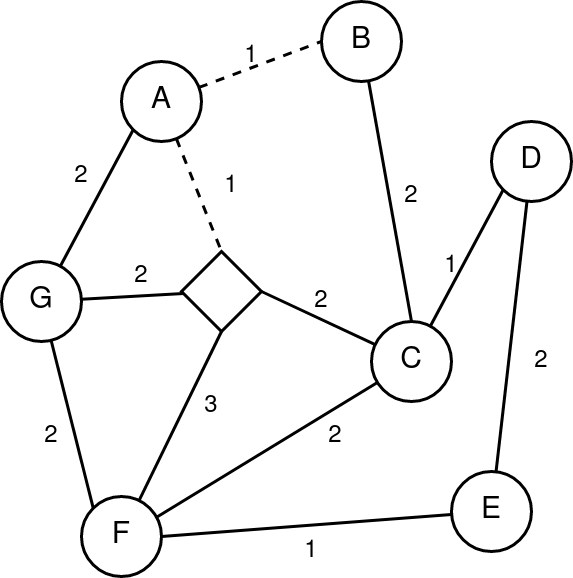

The diagram above was exported from draw.io. Its source (the exported page's mxGraphModel, read from the mxfile embedded in the PNG):
<mxGraphModel dx="1434" dy="795" grid="1" gridSize="10" guides="1" tooltips="1" connect="1" arrows="1" fold="1" page="1" pageScale="1" pageWidth="827" pageHeight="1169" math="0" shadow="0">
  <root>
    <mxCell id="0" />
    <mxCell id="1" parent="0" />
    <mxCell id="p1D42djQHFPh1vUhrP5I-30" value="" style="edgeStyle=none;rounded=0;orthogonalLoop=1;jettySize=auto;html=1;endArrow=none;endFill=0;strokeWidth=3;" parent="1" source="p1D42djQHFPh1vUhrP5I-1" target="p1D42djQHFPh1vUhrP5I-29" edge="1">
      <mxGeometry relative="1" as="geometry" />
    </mxCell>
    <mxCell id="p1D42djQHFPh1vUhrP5I-1" value="" style="rhombus;whiteSpace=wrap;html=1;strokeWidth=3;" parent="1" vertex="1">
      <mxGeometry x="260" y="300" width="80" height="80" as="geometry" />
    </mxCell>
    <mxCell id="p1D42djQHFPh1vUhrP5I-27" style="edgeStyle=none;rounded=0;orthogonalLoop=1;jettySize=auto;html=1;endArrow=none;endFill=0;strokeWidth=3;" parent="1" source="p1D42djQHFPh1vUhrP5I-2" target="p1D42djQHFPh1vUhrP5I-5" edge="1">
      <mxGeometry relative="1" as="geometry" />
    </mxCell>
    <mxCell id="p1D42djQHFPh1vUhrP5I-2" value="&lt;font style=&quot;font-size: 30px;&quot;&gt;D&lt;/font&gt;" style="ellipse;whiteSpace=wrap;html=1;aspect=fixed;strokeWidth=3;" parent="1" vertex="1">
      <mxGeometry x="570" y="170" width="80" height="80" as="geometry" />
    </mxCell>
    <mxCell id="p1D42djQHFPh1vUhrP5I-16" style="edgeStyle=none;rounded=0;orthogonalLoop=1;jettySize=auto;html=1;entryX=0.5;entryY=0;entryDx=0;entryDy=0;endArrow=none;endFill=0;strokeWidth=3;" parent="1" source="p1D42djQHFPh1vUhrP5I-3" target="p1D42djQHFPh1vUhrP5I-6" edge="1">
      <mxGeometry relative="1" as="geometry" />
    </mxCell>
    <mxCell id="p1D42djQHFPh1vUhrP5I-3" value="&lt;font style=&quot;font-size: 30px;&quot;&gt;B&lt;/font&gt;" style="ellipse;whiteSpace=wrap;html=1;aspect=fixed;strokeWidth=3;" parent="1" vertex="1">
      <mxGeometry x="400" y="50" width="80" height="80" as="geometry" />
    </mxCell>
    <mxCell id="p1D42djQHFPh1vUhrP5I-14" style="edgeStyle=none;rounded=0;orthogonalLoop=1;jettySize=auto;html=1;entryX=0.5;entryY=0;entryDx=0;entryDy=0;endArrow=none;endFill=0;strokeWidth=3;dashed=1;" parent="1" source="p1D42djQHFPh1vUhrP5I-4" target="p1D42djQHFPh1vUhrP5I-1" edge="1">
      <mxGeometry relative="1" as="geometry" />
    </mxCell>
    <mxCell id="p1D42djQHFPh1vUhrP5I-15" style="edgeStyle=none;rounded=0;orthogonalLoop=1;jettySize=auto;html=1;entryX=0;entryY=0.5;entryDx=0;entryDy=0;endArrow=none;endFill=0;strokeWidth=3;dashed=1;" parent="1" source="p1D42djQHFPh1vUhrP5I-4" target="p1D42djQHFPh1vUhrP5I-3" edge="1">
      <mxGeometry relative="1" as="geometry" />
    </mxCell>
    <mxCell id="p1D42djQHFPh1vUhrP5I-4" value="&lt;font style=&quot;font-size: 30px;&quot;&gt;A&lt;/font&gt;" style="ellipse;whiteSpace=wrap;html=1;aspect=fixed;strokeWidth=3;" parent="1" vertex="1">
      <mxGeometry x="200" y="110" width="80" height="80" as="geometry" />
    </mxCell>
    <mxCell id="p1D42djQHFPh1vUhrP5I-21" style="edgeStyle=none;rounded=0;orthogonalLoop=1;jettySize=auto;html=1;entryX=1;entryY=0.5;entryDx=0;entryDy=0;endArrow=none;endFill=0;strokeWidth=3;" parent="1" source="p1D42djQHFPh1vUhrP5I-5" target="p1D42djQHFPh1vUhrP5I-7" edge="1">
      <mxGeometry relative="1" as="geometry" />
    </mxCell>
    <mxCell id="p1D42djQHFPh1vUhrP5I-5" value="&lt;font style=&quot;font-size: 30px;&quot;&gt;E&lt;/font&gt;" style="ellipse;whiteSpace=wrap;html=1;aspect=fixed;strokeWidth=3;" parent="1" vertex="1">
      <mxGeometry x="530" y="520" width="80" height="80" as="geometry" />
    </mxCell>
    <mxCell id="p1D42djQHFPh1vUhrP5I-17" style="edgeStyle=none;rounded=0;orthogonalLoop=1;jettySize=auto;html=1;entryX=0;entryY=1;entryDx=0;entryDy=0;endArrow=none;endFill=0;strokeWidth=3;" parent="1" source="p1D42djQHFPh1vUhrP5I-6" target="p1D42djQHFPh1vUhrP5I-2" edge="1">
      <mxGeometry relative="1" as="geometry" />
    </mxCell>
    <mxCell id="p1D42djQHFPh1vUhrP5I-19" style="edgeStyle=none;rounded=0;orthogonalLoop=1;jettySize=auto;html=1;entryX=1;entryY=0.5;entryDx=0;entryDy=0;endArrow=none;endFill=0;strokeWidth=3;" parent="1" source="p1D42djQHFPh1vUhrP5I-6" target="p1D42djQHFPh1vUhrP5I-1" edge="1">
      <mxGeometry relative="1" as="geometry" />
    </mxCell>
    <mxCell id="p1D42djQHFPh1vUhrP5I-28" style="edgeStyle=none;rounded=0;orthogonalLoop=1;jettySize=auto;html=1;entryX=0.913;entryY=0.275;entryDx=0;entryDy=0;entryPerimeter=0;endArrow=none;endFill=0;strokeWidth=3;" parent="1" source="p1D42djQHFPh1vUhrP5I-6" target="p1D42djQHFPh1vUhrP5I-7" edge="1">
      <mxGeometry relative="1" as="geometry" />
    </mxCell>
    <mxCell id="p1D42djQHFPh1vUhrP5I-6" value="&lt;font style=&quot;font-size: 30px;&quot;&gt;C&lt;/font&gt;" style="ellipse;whiteSpace=wrap;html=1;aspect=fixed;strokeWidth=3;" parent="1" vertex="1">
      <mxGeometry x="450" y="370" width="80" height="80" as="geometry" />
    </mxCell>
    <mxCell id="p1D42djQHFPh1vUhrP5I-22" style="edgeStyle=none;rounded=0;orthogonalLoop=1;jettySize=auto;html=1;entryX=0.5;entryY=1;entryDx=0;entryDy=0;endArrow=none;endFill=0;strokeWidth=3;" parent="1" source="p1D42djQHFPh1vUhrP5I-7" target="p1D42djQHFPh1vUhrP5I-1" edge="1">
      <mxGeometry relative="1" as="geometry" />
    </mxCell>
    <mxCell id="p1D42djQHFPh1vUhrP5I-7" value="&lt;font style=&quot;font-size: 30px;&quot;&gt;F&lt;/font&gt;" style="ellipse;whiteSpace=wrap;html=1;aspect=fixed;strokeWidth=3;" parent="1" vertex="1">
      <mxGeometry x="160" y="545" width="80" height="80" as="geometry" />
    </mxCell>
    <mxCell id="p1D42djQHFPh1vUhrP5I-31" style="edgeStyle=none;rounded=0;orthogonalLoop=1;jettySize=auto;html=1;entryX=0;entryY=1;entryDx=0;entryDy=0;endArrow=none;endFill=0;strokeWidth=3;" parent="1" source="p1D42djQHFPh1vUhrP5I-29" target="p1D42djQHFPh1vUhrP5I-4" edge="1">
      <mxGeometry relative="1" as="geometry" />
    </mxCell>
    <mxCell id="p1D42djQHFPh1vUhrP5I-32" style="edgeStyle=none;rounded=0;orthogonalLoop=1;jettySize=auto;html=1;entryX=0;entryY=0;entryDx=0;entryDy=0;endArrow=none;endFill=0;strokeWidth=3;" parent="1" source="p1D42djQHFPh1vUhrP5I-29" target="p1D42djQHFPh1vUhrP5I-7" edge="1">
      <mxGeometry relative="1" as="geometry" />
    </mxCell>
    <mxCell id="p1D42djQHFPh1vUhrP5I-29" value="&lt;font style=&quot;font-size: 30px;&quot;&gt;G&lt;/font&gt;" style="ellipse;whiteSpace=wrap;html=1;strokeWidth=3;" parent="1" vertex="1">
      <mxGeometry x="80" y="310" width="80" height="80" as="geometry" />
    </mxCell>
    <mxCell id="igt7FaAUZdkgGMzfnmMs-1" value="1" style="text;html=1;strokeColor=none;fillColor=none;align=center;verticalAlign=middle;whiteSpace=wrap;rounded=0;fontSize=24;" vertex="1" parent="1">
      <mxGeometry x="280" y="220" width="60" height="30" as="geometry" />
    </mxCell>
    <mxCell id="igt7FaAUZdkgGMzfnmMs-2" value="2" style="text;html=1;strokeColor=none;fillColor=none;align=center;verticalAlign=middle;whiteSpace=wrap;rounded=0;fontSize=24;" vertex="1" parent="1">
      <mxGeometry x="130" y="210" width="60" height="30" as="geometry" />
    </mxCell>
    <mxCell id="igt7FaAUZdkgGMzfnmMs-3" value="1" style="text;html=1;strokeColor=none;fillColor=none;align=center;verticalAlign=middle;whiteSpace=wrap;rounded=0;fontSize=24;" vertex="1" parent="1">
      <mxGeometry x="300" y="90" width="60" height="30" as="geometry" />
    </mxCell>
    <mxCell id="igt7FaAUZdkgGMzfnmMs-4" value="&lt;div&gt;2&lt;br&gt;&lt;/div&gt;" style="text;html=1;strokeColor=none;fillColor=none;align=center;verticalAlign=middle;whiteSpace=wrap;rounded=0;fontSize=24;" vertex="1" parent="1">
      <mxGeometry x="100" y="470" width="60" height="30" as="geometry" />
    </mxCell>
    <mxCell id="igt7FaAUZdkgGMzfnmMs-5" value="2" style="text;html=1;strokeColor=none;fillColor=none;align=center;verticalAlign=middle;whiteSpace=wrap;rounded=0;fontSize=24;" vertex="1" parent="1">
      <mxGeometry x="190" y="310" width="60" height="30" as="geometry" />
    </mxCell>
    <mxCell id="igt7FaAUZdkgGMzfnmMs-6" value="3" style="text;html=1;strokeColor=none;fillColor=none;align=center;verticalAlign=middle;whiteSpace=wrap;rounded=0;fontSize=24;" vertex="1" parent="1">
      <mxGeometry x="260" y="440" width="60" height="30" as="geometry" />
    </mxCell>
    <mxCell id="igt7FaAUZdkgGMzfnmMs-7" value="2" style="text;html=1;strokeColor=none;fillColor=none;align=center;verticalAlign=middle;whiteSpace=wrap;rounded=0;fontSize=24;" vertex="1" parent="1">
      <mxGeometry x="384" y="470" width="60" height="30" as="geometry" />
    </mxCell>
    <mxCell id="igt7FaAUZdkgGMzfnmMs-8" value="1" style="text;html=1;strokeColor=none;fillColor=none;align=center;verticalAlign=middle;whiteSpace=wrap;rounded=0;fontSize=24;" vertex="1" parent="1">
      <mxGeometry x="360" y="585" width="60" height="30" as="geometry" />
    </mxCell>
    <mxCell id="igt7FaAUZdkgGMzfnmMs-9" value="2" style="text;html=1;strokeColor=none;fillColor=none;align=center;verticalAlign=middle;whiteSpace=wrap;rounded=0;fontSize=24;" vertex="1" parent="1">
      <mxGeometry x="590" y="395" width="60" height="30" as="geometry" />
    </mxCell>
    <mxCell id="igt7FaAUZdkgGMzfnmMs-10" value="2" style="text;html=1;strokeColor=none;fillColor=none;align=center;verticalAlign=middle;whiteSpace=wrap;rounded=0;fontSize=24;" vertex="1" parent="1">
      <mxGeometry x="460" y="230" width="60" height="30" as="geometry" />
    </mxCell>
    <mxCell id="igt7FaAUZdkgGMzfnmMs-11" value="2" style="text;html=1;strokeColor=none;fillColor=none;align=center;verticalAlign=middle;whiteSpace=wrap;rounded=0;fontSize=24;" vertex="1" parent="1">
      <mxGeometry x="370" y="335" width="60" height="30" as="geometry" />
    </mxCell>
    <mxCell id="igt7FaAUZdkgGMzfnmMs-12" value="1" style="text;html=1;strokeColor=none;fillColor=none;align=center;verticalAlign=middle;whiteSpace=wrap;rounded=0;fontSize=24;" vertex="1" parent="1">
      <mxGeometry x="500" y="300" width="60" height="30" as="geometry" />
    </mxCell>
  </root>
</mxGraphModel>